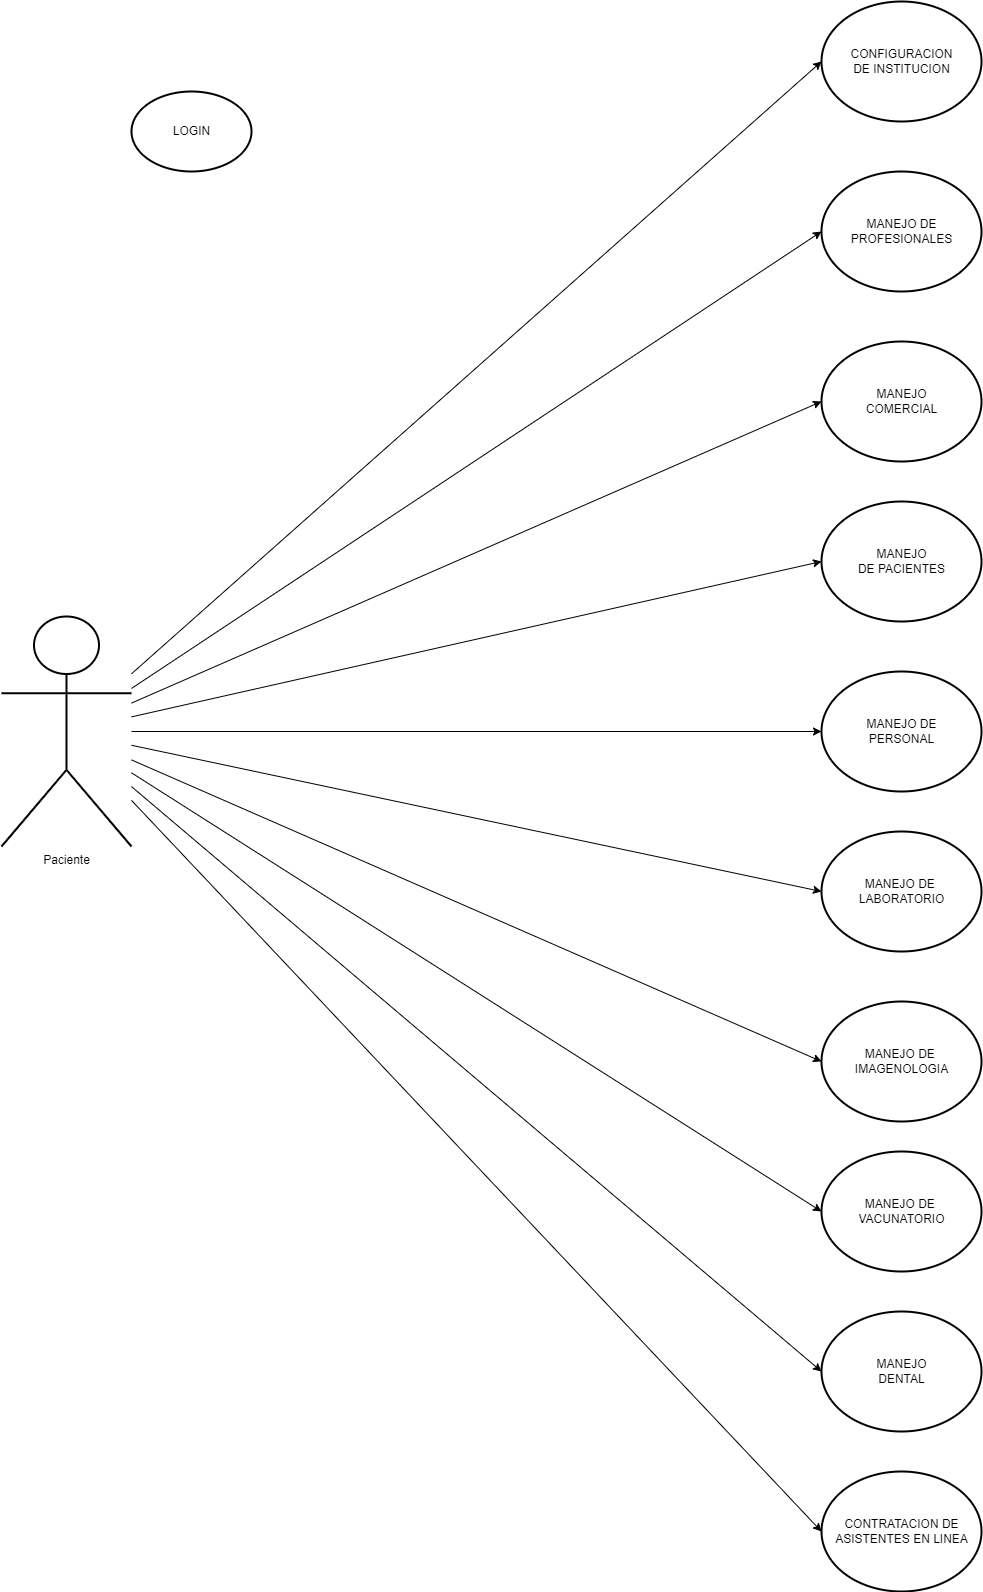

The diagram above was exported from draw.io. Its source (the exported page's mxGraphModel, read from the mxfile embedded in the PNG):
<mxGraphModel dx="3280" dy="1749" grid="1" gridSize="10" guides="1" tooltips="1" connect="1" arrows="1" fold="1" page="1" pageScale="1" pageWidth="827" pageHeight="1169" math="0" shadow="0">
  <root>
    <mxCell id="0" />
    <mxCell id="1" parent="0" />
    <mxCell id="126" style="edgeStyle=none;html=1;entryX=0;entryY=0.5;entryDx=0;entryDy=0;" parent="1" source="2" target="15" edge="1">
      <mxGeometry relative="1" as="geometry" />
    </mxCell>
    <mxCell id="127" style="edgeStyle=none;html=1;entryX=0;entryY=0.5;entryDx=0;entryDy=0;" parent="1" source="2" target="109" edge="1">
      <mxGeometry relative="1" as="geometry" />
    </mxCell>
    <mxCell id="128" style="edgeStyle=none;html=1;entryX=0;entryY=0.5;entryDx=0;entryDy=0;" parent="1" source="2" target="111" edge="1">
      <mxGeometry relative="1" as="geometry" />
    </mxCell>
    <mxCell id="129" style="edgeStyle=none;html=1;entryX=0;entryY=0.5;entryDx=0;entryDy=0;" parent="1" source="2" target="113" edge="1">
      <mxGeometry relative="1" as="geometry" />
    </mxCell>
    <mxCell id="130" style="edgeStyle=none;html=1;entryX=0;entryY=0.5;entryDx=0;entryDy=0;" parent="1" source="2" target="115" edge="1">
      <mxGeometry relative="1" as="geometry" />
    </mxCell>
    <mxCell id="131" style="edgeStyle=none;html=1;entryX=0;entryY=0.5;entryDx=0;entryDy=0;" parent="1" source="2" target="117" edge="1">
      <mxGeometry relative="1" as="geometry" />
    </mxCell>
    <mxCell id="132" style="edgeStyle=none;html=1;entryX=0;entryY=0.5;entryDx=0;entryDy=0;" parent="1" source="2" target="119" edge="1">
      <mxGeometry relative="1" as="geometry" />
    </mxCell>
    <mxCell id="133" style="edgeStyle=none;html=1;entryX=0;entryY=0.5;entryDx=0;entryDy=0;" parent="1" source="2" target="121" edge="1">
      <mxGeometry relative="1" as="geometry" />
    </mxCell>
    <mxCell id="134" style="edgeStyle=none;html=1;entryX=0;entryY=0.5;entryDx=0;entryDy=0;" parent="1" source="2" target="123" edge="1">
      <mxGeometry relative="1" as="geometry" />
    </mxCell>
    <mxCell id="135" style="edgeStyle=none;html=1;entryX=0;entryY=0.5;entryDx=0;entryDy=0;" parent="1" source="2" target="125" edge="1">
      <mxGeometry relative="1" as="geometry" />
    </mxCell>
    <mxCell id="2" value="Paciente" style="shape=umlActor;verticalLabelPosition=bottom;verticalAlign=top;html=1;strokeWidth=2;" parent="1" vertex="1">
      <mxGeometry x="-590" y="765" width="130" height="230" as="geometry" />
    </mxCell>
    <mxCell id="3" value="" style="shape=ellipse;container=1;horizontal=1;horizontalStack=0;resizeParent=1;resizeParentMax=0;resizeLast=0;html=1;dashed=0;collapsible=0;strokeWidth=2;" parent="1" vertex="1">
      <mxGeometry x="-460" y="240" width="120" height="80" as="geometry" />
    </mxCell>
    <mxCell id="6" value="LOGIN" style="text;html=1;align=center;verticalAlign=middle;rotatable=0;fillColor=none;strokeColor=none;strokeWidth=2;" parent="3" vertex="1">
      <mxGeometry y="30" width="120" height="20" as="geometry" />
    </mxCell>
    <mxCell id="14" value="" style="shape=ellipse;container=1;horizontal=1;horizontalStack=0;resizeParent=1;resizeParentMax=0;resizeLast=0;html=1;dashed=0;collapsible=0;strokeWidth=2;" parent="1" vertex="1">
      <mxGeometry x="230" y="150" width="160" height="120" as="geometry" />
    </mxCell>
    <mxCell id="15" value="CONFIGURACION&lt;br&gt;DE INSTITUCION" style="text;html=1;align=center;verticalAlign=middle;rotatable=0;fillColor=none;strokeColor=none;strokeWidth=2;" parent="14" vertex="1">
      <mxGeometry y="45" width="160" height="30" as="geometry" />
    </mxCell>
    <mxCell id="108" value="" style="shape=ellipse;container=1;horizontal=1;horizontalStack=0;resizeParent=1;resizeParentMax=0;resizeLast=0;html=1;dashed=0;collapsible=0;strokeWidth=2;" parent="1" vertex="1">
      <mxGeometry x="230" y="320" width="160" height="120" as="geometry" />
    </mxCell>
    <mxCell id="109" value="MANEJO DE&lt;br&gt;PROFESIONALES" style="text;html=1;align=center;verticalAlign=middle;rotatable=0;fillColor=none;strokeColor=none;strokeWidth=2;" parent="108" vertex="1">
      <mxGeometry y="45" width="160" height="30" as="geometry" />
    </mxCell>
    <mxCell id="110" value="" style="shape=ellipse;container=1;horizontal=1;horizontalStack=0;resizeParent=1;resizeParentMax=0;resizeLast=0;html=1;dashed=0;collapsible=0;strokeWidth=2;" parent="1" vertex="1">
      <mxGeometry x="230" y="490" width="160" height="120" as="geometry" />
    </mxCell>
    <mxCell id="111" value="MANEJO&lt;br&gt;COMERCIAL" style="text;html=1;align=center;verticalAlign=middle;rotatable=0;fillColor=none;strokeColor=none;strokeWidth=2;" parent="110" vertex="1">
      <mxGeometry y="45" width="160" height="30" as="geometry" />
    </mxCell>
    <mxCell id="112" value="" style="shape=ellipse;container=1;horizontal=1;horizontalStack=0;resizeParent=1;resizeParentMax=0;resizeLast=0;html=1;dashed=0;collapsible=0;strokeWidth=2;" parent="1" vertex="1">
      <mxGeometry x="230" y="650" width="160" height="120" as="geometry" />
    </mxCell>
    <mxCell id="113" value="MANEJO&lt;br&gt;DE PACIENTES" style="text;html=1;align=center;verticalAlign=middle;rotatable=0;fillColor=none;strokeColor=none;strokeWidth=2;" parent="112" vertex="1">
      <mxGeometry y="45" width="160" height="30" as="geometry" />
    </mxCell>
    <mxCell id="114" value="" style="shape=ellipse;container=1;horizontal=1;horizontalStack=0;resizeParent=1;resizeParentMax=0;resizeLast=0;html=1;dashed=0;collapsible=0;strokeWidth=2;" parent="1" vertex="1">
      <mxGeometry x="230" y="820" width="160" height="120" as="geometry" />
    </mxCell>
    <mxCell id="115" value="MANEJO DE&lt;br&gt;PERSONAL" style="text;html=1;align=center;verticalAlign=middle;rotatable=0;fillColor=none;strokeColor=none;strokeWidth=2;" parent="114" vertex="1">
      <mxGeometry y="45" width="160" height="30" as="geometry" />
    </mxCell>
    <mxCell id="116" value="" style="shape=ellipse;container=1;horizontal=1;horizontalStack=0;resizeParent=1;resizeParentMax=0;resizeLast=0;html=1;dashed=0;collapsible=0;strokeWidth=2;" parent="1" vertex="1">
      <mxGeometry x="230" y="980" width="160" height="120" as="geometry" />
    </mxCell>
    <mxCell id="117" value="MANEJO DE&amp;nbsp;&lt;br&gt;LABORATORIO" style="text;html=1;align=center;verticalAlign=middle;rotatable=0;fillColor=none;strokeColor=none;strokeWidth=2;" parent="116" vertex="1">
      <mxGeometry y="45" width="160" height="30" as="geometry" />
    </mxCell>
    <mxCell id="118" value="" style="shape=ellipse;container=1;horizontal=1;horizontalStack=0;resizeParent=1;resizeParentMax=0;resizeLast=0;html=1;dashed=0;collapsible=0;strokeWidth=2;" parent="1" vertex="1">
      <mxGeometry x="230" y="1150" width="160" height="120" as="geometry" />
    </mxCell>
    <mxCell id="119" value="MANEJO DE&amp;nbsp;&lt;br&gt;IMAGENOLOGIA" style="text;html=1;align=center;verticalAlign=middle;rotatable=0;fillColor=none;strokeColor=none;strokeWidth=2;" parent="118" vertex="1">
      <mxGeometry y="45" width="160" height="30" as="geometry" />
    </mxCell>
    <mxCell id="120" value="" style="shape=ellipse;container=1;horizontal=1;horizontalStack=0;resizeParent=1;resizeParentMax=0;resizeLast=0;html=1;dashed=0;collapsible=0;strokeWidth=2;" parent="1" vertex="1">
      <mxGeometry x="230" y="1300" width="160" height="120" as="geometry" />
    </mxCell>
    <mxCell id="121" value="MANEJO DE&amp;nbsp;&lt;br&gt;VACUNATORIO" style="text;html=1;align=center;verticalAlign=middle;rotatable=0;fillColor=none;strokeColor=none;strokeWidth=2;" parent="120" vertex="1">
      <mxGeometry y="45" width="160" height="30" as="geometry" />
    </mxCell>
    <mxCell id="122" value="" style="shape=ellipse;container=1;horizontal=1;horizontalStack=0;resizeParent=1;resizeParentMax=0;resizeLast=0;html=1;dashed=0;collapsible=0;strokeWidth=2;" parent="1" vertex="1">
      <mxGeometry x="230" y="1460" width="160" height="120" as="geometry" />
    </mxCell>
    <mxCell id="123" value="MANEJO&lt;br&gt;DENTAL" style="text;html=1;align=center;verticalAlign=middle;rotatable=0;fillColor=none;strokeColor=none;strokeWidth=2;" parent="122" vertex="1">
      <mxGeometry y="45" width="160" height="30" as="geometry" />
    </mxCell>
    <mxCell id="124" value="" style="shape=ellipse;container=1;horizontal=1;horizontalStack=0;resizeParent=1;resizeParentMax=0;resizeLast=0;html=1;dashed=0;collapsible=0;strokeWidth=2;" parent="1" vertex="1">
      <mxGeometry x="230" y="1620" width="160" height="120" as="geometry" />
    </mxCell>
    <mxCell id="125" value="CONTRATACION DE&lt;br&gt;ASISTENTES EN LINEA" style="text;html=1;align=center;verticalAlign=middle;rotatable=0;fillColor=none;strokeColor=none;strokeWidth=2;" parent="124" vertex="1">
      <mxGeometry y="45" width="160" height="30" as="geometry" />
    </mxCell>
  </root>
</mxGraphModel>